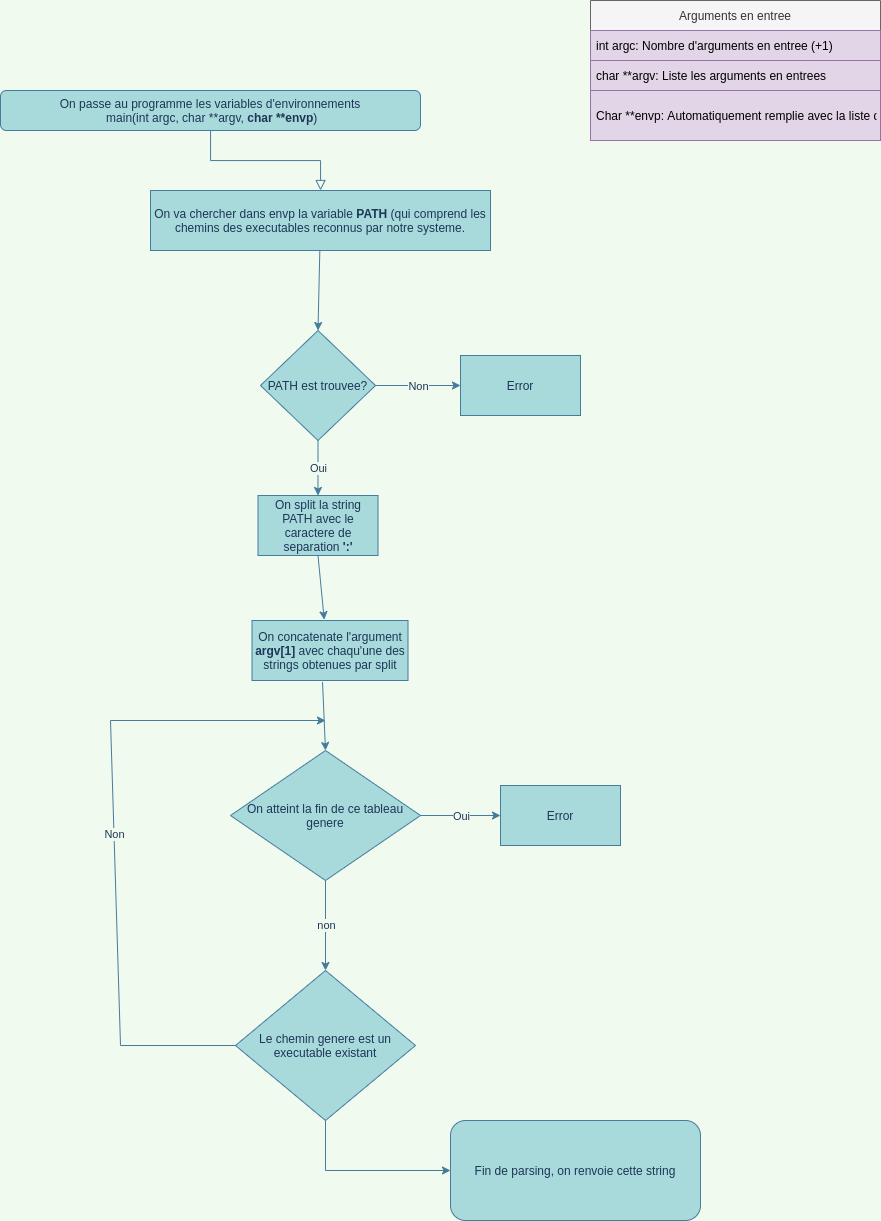

The diagram above was exported from draw.io. Its source (the exported page's mxGraphModel, read from the mxfile embedded in the PNG):
<mxGraphModel dx="1241" dy="1335" grid="1" gridSize="10" guides="1" tooltips="1" connect="1" arrows="1" fold="1" page="1" pageScale="1" pageWidth="827" pageHeight="1169" background="#F1FAEE" math="0" shadow="0">
  <root>
    <mxCell id="WIyWlLk6GJQsqaUBKTNV-0" />
    <mxCell id="WIyWlLk6GJQsqaUBKTNV-1" parent="WIyWlLk6GJQsqaUBKTNV-0" />
    <mxCell id="WIyWlLk6GJQsqaUBKTNV-2" value="" style="rounded=0;html=1;jettySize=auto;orthogonalLoop=1;fontSize=11;endArrow=block;endFill=0;endSize=8;strokeWidth=1;shadow=0;labelBackgroundColor=none;edgeStyle=orthogonalEdgeStyle;strokeColor=#457B9D;fontColor=#1D3557;" parent="WIyWlLk6GJQsqaUBKTNV-1" source="WIyWlLk6GJQsqaUBKTNV-3" target="a_pONaoHMuqC5H1gEoHV-0" edge="1">
      <mxGeometry relative="1" as="geometry">
        <mxPoint x="360.0000000000002" y="240" as="targetPoint" />
      </mxGeometry>
    </mxCell>
    <mxCell id="WIyWlLk6GJQsqaUBKTNV-3" value="On passe au programme les variables d'environnements&lt;br&gt;&amp;nbsp;main(int argc, char **argv, &lt;b&gt;char **envp&lt;/b&gt;)" style="rounded=1;whiteSpace=wrap;html=1;fontSize=12;glass=0;strokeWidth=1;shadow=0;fillColor=#A8DADC;strokeColor=#457B9D;fontColor=#1D3557;" parent="WIyWlLk6GJQsqaUBKTNV-1" vertex="1">
      <mxGeometry x="30" y="150" width="420" height="40" as="geometry" />
    </mxCell>
    <mxCell id="a_pONaoHMuqC5H1gEoHV-0" value="On va chercher dans envp la variable &lt;b&gt;PATH&lt;/b&gt; (qui comprend les chemins des executables reconnus par notre systeme." style="rounded=0;whiteSpace=wrap;html=1;fillColor=#A8DADC;strokeColor=#457B9D;fontColor=#1D3557;" vertex="1" parent="WIyWlLk6GJQsqaUBKTNV-1">
      <mxGeometry x="180" y="250" width="340" height="60" as="geometry" />
    </mxCell>
    <mxCell id="a_pONaoHMuqC5H1gEoHV-1" value="PATH est trouvee?" style="rhombus;whiteSpace=wrap;html=1;fillColor=#A8DADC;strokeColor=#457B9D;fontColor=#1D3557;" vertex="1" parent="WIyWlLk6GJQsqaUBKTNV-1">
      <mxGeometry x="290" y="390" width="115" height="110" as="geometry" />
    </mxCell>
    <mxCell id="a_pONaoHMuqC5H1gEoHV-2" value="Error" style="rounded=0;whiteSpace=wrap;html=1;fillColor=#A8DADC;strokeColor=#457B9D;fontColor=#1D3557;" vertex="1" parent="WIyWlLk6GJQsqaUBKTNV-1">
      <mxGeometry x="490" y="415" width="120" height="60" as="geometry" />
    </mxCell>
    <mxCell id="a_pONaoHMuqC5H1gEoHV-3" value="" style="endArrow=classic;html=1;rounded=0;entryX=0.5;entryY=0;entryDx=0;entryDy=0;labelBackgroundColor=#F1FAEE;strokeColor=#457B9D;fontColor=#1D3557;" edge="1" parent="WIyWlLk6GJQsqaUBKTNV-1" source="a_pONaoHMuqC5H1gEoHV-0" target="a_pONaoHMuqC5H1gEoHV-1">
      <mxGeometry width="50" height="50" relative="1" as="geometry">
        <mxPoint x="390" y="450" as="sourcePoint" />
        <mxPoint x="440" y="400" as="targetPoint" />
      </mxGeometry>
    </mxCell>
    <mxCell id="a_pONaoHMuqC5H1gEoHV-5" value="On split la string PATH avec le caractere de separation &lt;b&gt;':'&lt;/b&gt;" style="rounded=0;whiteSpace=wrap;html=1;fillColor=#A8DADC;strokeColor=#457B9D;fontColor=#1D3557;" vertex="1" parent="WIyWlLk6GJQsqaUBKTNV-1">
      <mxGeometry x="287.5" y="555" width="120" height="60" as="geometry" />
    </mxCell>
    <mxCell id="a_pONaoHMuqC5H1gEoHV-7" value="" style="endArrow=classic;html=1;rounded=0;entryX=0;entryY=0.5;entryDx=0;entryDy=0;exitX=1;exitY=0.5;exitDx=0;exitDy=0;labelBackgroundColor=#F1FAEE;strokeColor=#457B9D;fontColor=#1D3557;" edge="1" parent="WIyWlLk6GJQsqaUBKTNV-1" source="a_pONaoHMuqC5H1gEoHV-1" target="a_pONaoHMuqC5H1gEoHV-2">
      <mxGeometry relative="1" as="geometry">
        <mxPoint x="405" y="439.65999999999997" as="sourcePoint" />
        <mxPoint x="505" y="439.65999999999997" as="targetPoint" />
      </mxGeometry>
    </mxCell>
    <mxCell id="a_pONaoHMuqC5H1gEoHV-8" value="Non" style="edgeLabel;resizable=0;html=1;align=center;verticalAlign=middle;labelBackgroundColor=#F1FAEE;fontColor=#1D3557;" connectable="0" vertex="1" parent="a_pONaoHMuqC5H1gEoHV-7">
      <mxGeometry relative="1" as="geometry" />
    </mxCell>
    <mxCell id="a_pONaoHMuqC5H1gEoHV-9" value="" style="endArrow=classic;html=1;rounded=0;entryX=0.5;entryY=0;entryDx=0;entryDy=0;exitX=0.5;exitY=1;exitDx=0;exitDy=0;labelBackgroundColor=#F1FAEE;strokeColor=#457B9D;fontColor=#1D3557;" edge="1" parent="WIyWlLk6GJQsqaUBKTNV-1" source="a_pONaoHMuqC5H1gEoHV-1" target="a_pONaoHMuqC5H1gEoHV-5">
      <mxGeometry relative="1" as="geometry">
        <mxPoint x="415.0000000000002" y="449.65999999999985" as="sourcePoint" />
        <mxPoint x="500.0000000000002" y="450" as="targetPoint" />
      </mxGeometry>
    </mxCell>
    <mxCell id="a_pONaoHMuqC5H1gEoHV-10" value="Oui" style="edgeLabel;resizable=0;html=1;align=center;verticalAlign=middle;labelBackgroundColor=#F1FAEE;fontColor=#1D3557;" connectable="0" vertex="1" parent="a_pONaoHMuqC5H1gEoHV-9">
      <mxGeometry relative="1" as="geometry" />
    </mxCell>
    <mxCell id="a_pONaoHMuqC5H1gEoHV-11" value="" style="endArrow=classic;html=1;rounded=0;exitX=0.5;exitY=1;exitDx=0;exitDy=0;entryX=0.463;entryY=-0.013;entryDx=0;entryDy=0;entryPerimeter=0;labelBackgroundColor=#F1FAEE;strokeColor=#457B9D;fontColor=#1D3557;" edge="1" parent="WIyWlLk6GJQsqaUBKTNV-1" source="a_pONaoHMuqC5H1gEoHV-5" target="a_pONaoHMuqC5H1gEoHV-12">
      <mxGeometry width="50" height="50" relative="1" as="geometry">
        <mxPoint x="390" y="530" as="sourcePoint" />
        <mxPoint x="440" y="480" as="targetPoint" />
      </mxGeometry>
    </mxCell>
    <mxCell id="a_pONaoHMuqC5H1gEoHV-12" value="On concatenate l'argument &lt;b&gt;argv[1]&lt;/b&gt; avec chaqu'une des strings obtenues par split" style="rounded=0;whiteSpace=wrap;html=1;fillColor=#A8DADC;strokeColor=#457B9D;fontColor=#1D3557;" vertex="1" parent="WIyWlLk6GJQsqaUBKTNV-1">
      <mxGeometry x="281.5" y="680" width="156" height="60" as="geometry" />
    </mxCell>
    <mxCell id="a_pONaoHMuqC5H1gEoHV-19" value="Arguments en entree" style="swimlane;fontStyle=0;childLayout=stackLayout;horizontal=1;startSize=30;horizontalStack=0;resizeParent=1;resizeParentMax=0;resizeLast=0;collapsible=1;marginBottom=0;fillColor=#f5f5f5;strokeColor=#666666;fontColor=#333333;" vertex="1" parent="WIyWlLk6GJQsqaUBKTNV-1">
      <mxGeometry x="620" y="60" width="290" height="140" as="geometry">
        <mxRectangle x="620" y="110" width="50" height="30" as="alternateBounds" />
      </mxGeometry>
    </mxCell>
    <mxCell id="a_pONaoHMuqC5H1gEoHV-20" value="int argc: Nombre d'arguments en entree (+1) " style="text;strokeColor=#9673a6;fillColor=#e1d5e7;align=left;verticalAlign=middle;spacingLeft=4;spacingRight=4;overflow=hidden;points=[[0,0.5],[1,0.5]];portConstraint=eastwest;rotatable=0;" vertex="1" parent="a_pONaoHMuqC5H1gEoHV-19">
      <mxGeometry y="30" width="290" height="30" as="geometry" />
    </mxCell>
    <mxCell id="a_pONaoHMuqC5H1gEoHV-21" value="char **argv: Liste les arguments en entrees" style="text;strokeColor=#9673a6;fillColor=#e1d5e7;align=left;verticalAlign=middle;spacingLeft=4;spacingRight=4;overflow=hidden;points=[[0,0.5],[1,0.5]];portConstraint=eastwest;rotatable=0;" vertex="1" parent="a_pONaoHMuqC5H1gEoHV-19">
      <mxGeometry y="60" width="290" height="30" as="geometry" />
    </mxCell>
    <mxCell id="a_pONaoHMuqC5H1gEoHV-22" value="Char **envp: Automatiquement remplie avec la liste des variables d'environnement." style="text;strokeColor=#9673a6;fillColor=#e1d5e7;align=left;verticalAlign=middle;spacingLeft=4;spacingRight=4;overflow=hidden;points=[[0,0.5],[1,0.5]];portConstraint=eastwest;rotatable=0;" vertex="1" parent="a_pONaoHMuqC5H1gEoHV-19">
      <mxGeometry y="90" width="290" height="50" as="geometry" />
    </mxCell>
    <mxCell id="a_pONaoHMuqC5H1gEoHV-34" value="Le chemin genere est un executable existant" style="rhombus;whiteSpace=wrap;html=1;fillColor=#A8DADC;strokeColor=#457B9D;fontColor=#1D3557;" vertex="1" parent="WIyWlLk6GJQsqaUBKTNV-1">
      <mxGeometry x="265" y="1030" width="180" height="150" as="geometry" />
    </mxCell>
    <mxCell id="a_pONaoHMuqC5H1gEoHV-42" value="On atteint la fin de ce tableau genere" style="rhombus;whiteSpace=wrap;html=1;fillColor=#A8DADC;strokeColor=#457B9D;fontColor=#1D3557;" vertex="1" parent="WIyWlLk6GJQsqaUBKTNV-1">
      <mxGeometry x="260" y="810" width="190" height="130" as="geometry" />
    </mxCell>
    <mxCell id="a_pONaoHMuqC5H1gEoHV-49" value="" style="endArrow=classic;html=1;rounded=0;exitX=0.5;exitY=1;exitDx=0;exitDy=0;entryX=0.5;entryY=0;entryDx=0;entryDy=0;labelBackgroundColor=#F1FAEE;strokeColor=#457B9D;fontColor=#1D3557;" edge="1" parent="WIyWlLk6GJQsqaUBKTNV-1" source="a_pONaoHMuqC5H1gEoHV-42" target="a_pONaoHMuqC5H1gEoHV-34">
      <mxGeometry relative="1" as="geometry">
        <mxPoint x="272.5" y="1030" as="sourcePoint" />
        <mxPoint x="372.5" y="1030" as="targetPoint" />
      </mxGeometry>
    </mxCell>
    <mxCell id="a_pONaoHMuqC5H1gEoHV-50" value="non" style="edgeLabel;resizable=0;html=1;align=center;verticalAlign=middle;labelBackgroundColor=#F1FAEE;fontColor=#1D3557;" connectable="0" vertex="1" parent="a_pONaoHMuqC5H1gEoHV-49">
      <mxGeometry relative="1" as="geometry" />
    </mxCell>
    <mxCell id="a_pONaoHMuqC5H1gEoHV-53" value="Error" style="rounded=0;whiteSpace=wrap;html=1;fillColor=#A8DADC;strokeColor=#457B9D;fontColor=#1D3557;" vertex="1" parent="WIyWlLk6GJQsqaUBKTNV-1">
      <mxGeometry x="530" y="845" width="120" height="60" as="geometry" />
    </mxCell>
    <mxCell id="a_pONaoHMuqC5H1gEoHV-54" value="" style="endArrow=classic;html=1;rounded=0;entryX=0;entryY=0.5;entryDx=0;entryDy=0;exitX=1;exitY=0.5;exitDx=0;exitDy=0;labelBackgroundColor=#F1FAEE;strokeColor=#457B9D;fontColor=#1D3557;" edge="1" parent="WIyWlLk6GJQsqaUBKTNV-1" source="a_pONaoHMuqC5H1gEoHV-42" target="a_pONaoHMuqC5H1gEoHV-53">
      <mxGeometry relative="1" as="geometry">
        <mxPoint x="482.5" y="954.41" as="sourcePoint" />
        <mxPoint x="582.5" y="954.41" as="targetPoint" />
      </mxGeometry>
    </mxCell>
    <mxCell id="a_pONaoHMuqC5H1gEoHV-55" value="Oui" style="edgeLabel;resizable=0;html=1;align=center;verticalAlign=middle;labelBackgroundColor=#F1FAEE;fontColor=#1D3557;" connectable="0" vertex="1" parent="a_pONaoHMuqC5H1gEoHV-54">
      <mxGeometry relative="1" as="geometry" />
    </mxCell>
    <mxCell id="a_pONaoHMuqC5H1gEoHV-56" value="" style="endArrow=classic;html=1;rounded=0;exitX=0.452;exitY=1.025;exitDx=0;exitDy=0;exitPerimeter=0;entryX=0.5;entryY=0;entryDx=0;entryDy=0;labelBackgroundColor=#F1FAEE;strokeColor=#457B9D;fontColor=#1D3557;" edge="1" parent="WIyWlLk6GJQsqaUBKTNV-1" source="a_pONaoHMuqC5H1gEoHV-12" target="a_pONaoHMuqC5H1gEoHV-42">
      <mxGeometry width="50" height="50" relative="1" as="geometry">
        <mxPoint x="470" y="940" as="sourcePoint" />
        <mxPoint x="520" y="890" as="targetPoint" />
      </mxGeometry>
    </mxCell>
    <mxCell id="a_pONaoHMuqC5H1gEoHV-58" value="" style="endArrow=classic;html=1;rounded=0;exitX=0;exitY=0.5;exitDx=0;exitDy=0;labelBackgroundColor=#F1FAEE;strokeColor=#457B9D;fontColor=#1D3557;" edge="1" parent="WIyWlLk6GJQsqaUBKTNV-1" source="a_pONaoHMuqC5H1gEoHV-34">
      <mxGeometry relative="1" as="geometry">
        <mxPoint x="150" y="970" as="sourcePoint" />
        <mxPoint x="355" y="780" as="targetPoint" />
        <Array as="points">
          <mxPoint x="150" y="1105" />
          <mxPoint x="140" y="780" />
        </Array>
      </mxGeometry>
    </mxCell>
    <mxCell id="a_pONaoHMuqC5H1gEoHV-59" value="Non&lt;br&gt;" style="edgeLabel;resizable=0;html=1;align=center;verticalAlign=middle;labelBackgroundColor=#F1FAEE;fontColor=#1D3557;" connectable="0" vertex="1" parent="a_pONaoHMuqC5H1gEoHV-58">
      <mxGeometry relative="1" as="geometry" />
    </mxCell>
    <mxCell id="a_pONaoHMuqC5H1gEoHV-61" value="Fin de parsing, on renvoie cette string" style="rounded=1;whiteSpace=wrap;html=1;fillColor=#A8DADC;strokeColor=#457B9D;fontColor=#1D3557;" vertex="1" parent="WIyWlLk6GJQsqaUBKTNV-1">
      <mxGeometry x="480" y="1180" width="250" height="100" as="geometry" />
    </mxCell>
    <mxCell id="a_pONaoHMuqC5H1gEoHV-62" value="" style="endArrow=classic;html=1;rounded=0;exitX=0.5;exitY=1;exitDx=0;exitDy=0;entryX=0;entryY=0.5;entryDx=0;entryDy=0;labelBackgroundColor=#F1FAEE;strokeColor=#457B9D;fontColor=#1D3557;" edge="1" parent="WIyWlLk6GJQsqaUBKTNV-1" source="a_pONaoHMuqC5H1gEoHV-34" target="a_pONaoHMuqC5H1gEoHV-61">
      <mxGeometry width="50" height="50" relative="1" as="geometry">
        <mxPoint x="470" y="930" as="sourcePoint" />
        <mxPoint x="520" y="880" as="targetPoint" />
        <Array as="points">
          <mxPoint x="355" y="1230" />
        </Array>
      </mxGeometry>
    </mxCell>
  </root>
</mxGraphModel>